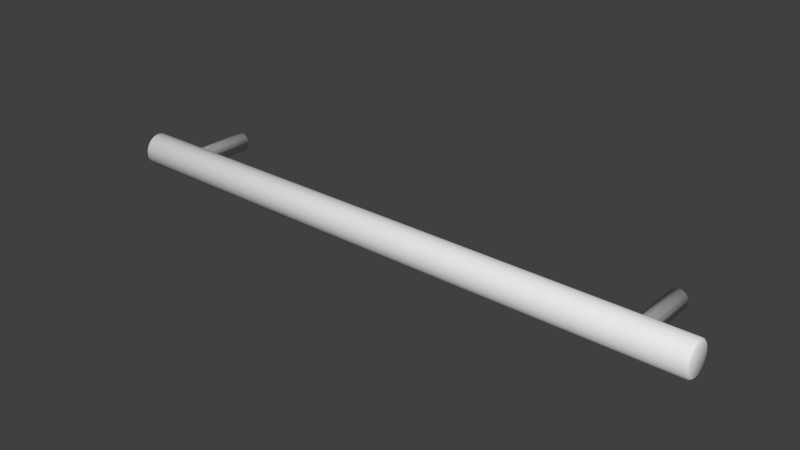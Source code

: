 # Source: Bar_Pull_1.blend  (saved by Blender 2.83.15; exported with 4.5.12 LTS)
import bpy
from mathutils import Matrix  # noqa: F401  (used for matrix-valued properties, if any)

bpy.ops.wm.read_factory_settings(use_empty=True)
scene = bpy.context.scene
scene.name = 'Scene'

# ---- collections
col_collection_1 = bpy.data.collections.new('Collection 1'); scene.collection.children.link(col_collection_1)

# ---- world
world_world = bpy.data.worlds.new('World'); scene.world = world_world
world_world.color = (0.05088, 0.05088, 0.05088)
world_world.use_sun_shadow = False
world_world.sun_shadow_jitter_overblur = 0.0
world_world.cycles.sampling_method = 'MANUAL'
world_world.cycles.sample_map_resolution = 256

# ---- meshes
me_cylinder_001 = bpy.data.meshes.new('Cylinder.001')
me_cylinder_001.from_pydata([(-0.1128, -0.02554, 0.00635), (0.1144, -0.02554, 0.00635), (0.1144, -0.02439, 0.006228), (-0.1128, -0.02439, 0.006228), (-0.1136, -0.02454, 0.005369), (-0.1136, -0.02554, 0.005474), (-0.1128, -0.0267, 0.006228), (0.1144, -0.0267, 0.006228), (0.115, -0.02554, 0.005684), (0.115, -0.02451, 0.005574), (0.1144, -0.02327, 0.005867), (-0.1128, -0.02327, 0.005867), (-0.1136, -0.02654, 0.005369), (-0.1136, -0.02358, 0.005058), (-0.1136, -0.0227, 0.004552), (-0.1136, -0.02192, 0.003871), (-0.1136, -0.02129, 0.003041), (-0.1136, -0.02082, 0.002095), (-0.1136, -0.02052, 0.001068), (-0.1136, -0.02043, -5.752e-09), (-0.1136, -0.02052, -0.001068), (-0.1136, -0.02082, -0.002095), (-0.1136, -0.02129, -0.003041), (-0.1136, -0.02192, -0.003871), (-0.1136, -0.0227, -0.004552), (-0.1136, -0.02358, -0.005058), (-0.1136, -0.02454, -0.005369), (-0.1136, -0.02554, -0.005474), (-0.1136, -0.02654, -0.005369), (-0.1136, -0.0275, -0.005058), (-0.1136, -0.02839, -0.004552), (-0.1136, -0.02916, -0.003871), (-0.1136, -0.0298, -0.003041), (-0.1136, -0.03027, -0.002095), (-0.1136, -0.03056, -0.001068), (-0.1136, -0.03066, -2.197e-09), (-0.1136, -0.03056, 0.001068), (-0.1136, -0.03027, 0.002095), (-0.1136, -0.0298, 0.003041), (-0.1136, -0.02916, 0.003871), (-0.1136, -0.02839, 0.004552), (-0.1136, -0.0275, 0.005058), (-0.1128, -0.02782, 0.005867), (0.1144, -0.02782, 0.005867), (0.115, -0.02658, 0.005574), (0.115, -0.02351, 0.005251), (0.115, -0.02758, 0.005251), (0.115, -0.0285, 0.004726), (0.115, -0.0293, 0.004019), (0.115, -0.02996, 0.003158), (0.115, -0.03045, 0.002175), (0.115, -0.03075, 0.001109), (0.115, -0.03086, 7.629e-09), (0.115, -0.03075, -0.001109), (0.115, -0.03045, -0.002175), (0.115, -0.02996, -0.003158), (0.115, -0.0293, -0.004019), (0.115, -0.0285, -0.004726), (0.115, -0.02758, -0.005251), (0.115, -0.02658, -0.005574), (0.115, -0.02554, -0.005684), (0.115, -0.02451, -0.005574), (0.115, -0.02351, -0.005251), (0.115, -0.02259, -0.004726), (0.115, -0.02179, -0.004019), (0.115, -0.02113, -0.003158), (0.115, -0.02063, -0.002175), (0.115, -0.02033, -0.001109), (0.115, -0.02023, 4.116e-09), (0.115, -0.02033, 0.001109), (0.115, -0.02063, 0.002175), (0.115, -0.02113, 0.003158), (0.115, -0.02179, 0.004019), (0.115, -0.02259, 0.004726), (0.1144, -0.02225, 0.00528), (-0.1128, -0.02225, 0.00528), (-0.1128, -0.02135, 0.00449), (-0.1128, -0.02061, 0.003528), (-0.1128, -0.02006, 0.00243), (-0.1128, -0.01972, 0.001239), (-0.1128, -0.01961, -5.706e-09), (-0.1128, -0.01972, -0.001239), (-0.1128, -0.02006, -0.00243), (-0.1128, -0.02061, -0.003528), (-0.1128, -0.02135, -0.00449), (-0.1128, -0.02225, -0.00528), (-0.1128, -0.02327, -0.005867), (-0.1128, -0.02439, -0.006228), (-0.1128, -0.02554, -0.00635), (-0.1128, -0.0267, -0.006228), (-0.1128, -0.02782, -0.005867), (-0.1128, -0.02884, -0.00528), (-0.1128, -0.02974, -0.00449), (-0.1128, -0.03048, -0.003528), (-0.1128, -0.03103, -0.00243), (-0.1128, -0.03137, -0.001239), (-0.1128, -0.03148, -2.214e-09), (-0.1128, -0.03137, 0.001239), (-0.1128, -0.03103, 0.00243), (-0.1128, -0.03048, 0.003528), (-0.1128, -0.02974, 0.00449), (-0.1128, -0.02884, 0.00528), (0.1144, -0.02884, 0.00528), (0.1144, -0.02974, 0.00449), (0.1144, -0.03048, 0.003528), (0.1144, -0.03103, 0.00243), (0.1144, -0.03137, 0.001239), (0.1144, -0.03148, 7.621e-09), (0.1144, -0.03137, -0.001239), (0.1144, -0.03103, -0.00243), (0.1144, -0.03048, -0.003528), (0.1144, -0.02974, -0.00449), (0.1144, -0.02884, -0.00528), (0.1144, -0.02782, -0.005867), (0.1144, -0.0267, -0.006228), (0.1144, -0.02554, -0.00635), (0.1144, -0.02439, -0.006228), (0.1144, -0.02327, -0.005867), (0.1144, -0.02225, -0.00528), (0.1144, -0.02135, -0.00449), (0.1144, -0.02061, -0.003528), (0.1144, -0.02006, -0.00243), (0.1144, -0.01972, -0.001239), (0.1144, -0.01961, 4.129e-09), (0.1144, -0.01972, 0.001239), (0.1144, -0.02006, 0.00243), (0.1144, -0.02061, 0.003528), (0.1144, -0.02135, 0.00449), (0.0966, -0.02061, 0.003528), (0.09623, -0.0207, 0.003648), (0.09554, -0.02075, 0.00372), (0.09485, -0.0207, 0.003648), (0.09448, -0.02061, 0.003528), (-0.09256, -0.02061, 0.003528), (-0.09294, -0.0207, 0.003648), (-0.09362, -0.02075, 0.00372), (-0.09431, -0.0207, 0.003648), (-0.09468, -0.02061, 0.003528), (-0.09497, -0.02056, 0.003436), (-0.09558, -0.02039, 0.003093), (-0.09611, -0.02016, 0.00263), (-0.09626, -0.02006, 0.00243), (-0.09654, -0.01996, 0.002066), (-0.09687, -0.01977, 0.001423), (-0.09692, -0.01972, 0.001239), (-0.09707, -0.01967, 0.0007256), (-0.09714, -0.01961, 2.289e-09), (-0.09714, -0.01961, -4.083e-09), (-0.09707, -0.01967, -0.0007256), (-0.09692, -0.01972, -0.001239), (-0.09687, -0.01977, -0.001423), (-0.09654, -0.01996, -0.002066), (-0.09626, -0.02006, -0.00243), (-0.09611, -0.02016, -0.00263), (-0.09558, -0.02039, -0.003093), (-0.09497, -0.02056, -0.003436), (-0.09468, -0.02061, -0.003528), (-0.09431, -0.0207, -0.003648), (-0.09362, -0.02075, -0.00372), (-0.09294, -0.0207, -0.003648), (-0.09256, -0.02061, -0.003528), (0.09448, -0.02061, -0.003528), (0.09485, -0.0207, -0.003648), (0.09554, -0.02075, -0.00372), (0.09623, -0.0207, -0.003648), (0.0966, -0.02061, -0.003528), (0.09818, -0.02006, -0.00243), (0.09688, -0.02056, -0.003436), (0.09749, -0.02039, -0.003093), (0.09803, -0.02016, -0.00263), (0.09884, -0.01972, -0.001239), (0.09846, -0.01996, -0.002066), (0.09879, -0.01977, -0.001423), (0.09905, -0.01961, 2.524e-09), (0.09899, -0.01967, -0.0007256), (0.09905, -0.01961, -1.022e-09), (0.09884, -0.01972, 0.001239), (0.09899, -0.01967, 0.0007256), (0.09818, -0.02006, 0.00243), (0.09879, -0.01977, 0.001423), (0.09846, -0.01996, 0.002066), (0.09803, -0.02016, 0.00263), (0.09749, -0.02039, 0.003093), (0.09688, -0.02056, 0.003436), (0.09419, -0.02056, 0.003436), (0.09359, -0.02039, 0.003093), (0.09305, -0.02016, 0.00263), (0.0929, -0.02006, 0.00243), (-0.09098, -0.02006, 0.00243), (-0.09114, -0.02016, 0.00263), (-0.09167, -0.02039, 0.003093), (-0.09228, -0.02056, 0.003436), (-0.09098, -0.02006, -0.00243), (0.0929, -0.02006, -0.00243), (0.09305, -0.02016, -0.00263), (0.09359, -0.02039, -0.003093), (0.09419, -0.02056, -0.003436), (-0.09228, -0.02056, -0.003436), (-0.09167, -0.02039, -0.003093), (-0.09114, -0.02016, -0.00263), (0.09262, -0.01996, 0.002066), (0.09229, -0.01977, 0.001423), (0.09224, -0.01972, 0.001239), (-0.09032, -0.01972, 0.001239), (-0.09038, -0.01977, 0.001423), (-0.0907, -0.01996, 0.002066), (-0.09032, -0.01972, -0.001239), (0.09224, -0.01972, -0.001239), (0.09229, -0.01977, -0.001423), (0.09262, -0.01996, -0.002066), (-0.0907, -0.01996, -0.002066), (-0.09038, -0.01977, -0.001423), (0.09209, -0.01967, 0.0007256), (0.09203, -0.01961, 2.157e-09), (-0.09011, -0.01961, -3.585e-09), (-0.09011, -0.01961, -1.022e-09), (-0.09018, -0.01967, 0.0007256), (0.09209, -0.01967, -0.0007256), (-0.09018, -0.01967, -0.0007256), (-0.09294, 0.0002702, 0.003648), (-0.09362, 0.0002702, 0.00372), (-0.09228, 0.0002702, 0.003436), (-0.09167, 0.0002702, 0.003093), (-0.09114, 0.0002702, 0.00263), (-0.0907, 0.0002702, 0.002066), (-0.09038, 0.0002702, 0.001423), (-0.09018, 0.0002702, 0.0007256), (-0.09011, 0.0002702, 2.738e-10), (-0.09018, 0.0002702, -0.0007256), (-0.09038, 0.0002702, -0.001423), (-0.0907, 0.0002702, -0.002066), (-0.09114, 0.0002702, -0.00263), (-0.09167, 0.0002702, -0.003093), (-0.09228, 0.0002702, -0.003436), (-0.09294, 0.0002702, -0.003648), (-0.09362, 0.0002702, -0.00372), (-0.09431, 0.0002702, -0.003648), (-0.09497, 0.0002702, -0.003436), (-0.09558, 0.0002702, -0.003093), (-0.09611, 0.0002702, -0.00263), (-0.09654, 0.0002702, -0.002066), (-0.09687, 0.0002702, -0.001423), (-0.09707, 0.0002702, -0.0007256), (-0.09714, 0.0002702, 3.585e-09), (-0.09707, 0.0002702, 0.0007256), (-0.09687, 0.0002702, 0.001423), (-0.09654, 0.0002702, 0.002066), (-0.09611, 0.0002702, 0.00263), (-0.09558, 0.0002702, 0.003093), (-0.09497, 0.0002702, 0.003436), (-0.09431, 0.0002702, 0.003648), (0.09623, 0.0002702, 0.003648), (0.09554, 0.0002702, 0.00372), (0.09688, 0.0002702, 0.003436), (0.09749, 0.0002702, 0.003093), (0.09803, 0.0002702, 0.00263), (0.09846, 0.0002702, 0.002066), (0.09879, 0.0002702, 0.001423), (0.09899, 0.0002702, 0.0007256), (0.09905, 0.0002702, 2.735e-10), (0.09899, 0.0002702, -0.0007256), (0.09879, 0.0002702, -0.001423), (0.09846, 0.0002702, -0.002066), (0.09803, 0.0002702, -0.00263), (0.09749, 0.0002702, -0.003093), (0.09688, 0.0002702, -0.003436), (0.09623, 0.0002702, -0.003648), (0.09554, 0.0002702, -0.00372), (0.09485, 0.0002702, -0.003648), (0.09419, 0.0002702, -0.003436), (0.09359, 0.0002702, -0.003093), (0.09305, 0.0002702, -0.00263), (0.09262, 0.0002702, -0.002066), (0.09229, 0.0002702, -0.001423), (0.09209, 0.0002702, -0.0007256), (0.09203, 0.0002702, 3.584e-09), (0.09209, 0.0002702, 0.0007256), (0.09229, 0.0002702, 0.001423), (0.09262, 0.0002702, 0.002066), (0.09305, 0.0002702, 0.00263), (0.09359, 0.0002702, 0.003093), (0.09419, 0.0002702, 0.003436), (0.09485, 0.0002702, 0.003648)], [], [(0, 1, 2, 3), (0, 3, 4, 5), (6, 7, 1, 0), (2, 1, 8, 9), (3, 2, 10, 11), (6, 0, 5, 12), (3, 11, 13, 4), (5, 4, 13, 14, 15, 16, 17, 18, 19, 20, 21, 22, 23, 24, 25, 26, 27, 28, 29, 30, 31, 32, 33, 34, 35, 36, 37, 38, 39, 40, 41, 12), (42, 43, 7, 6), (1, 7, 44, 8), (10, 2, 9, 45), (9, 8, 44, 46, 47, 48, 49, 50, 51, 52, 53, 54, 55, 56, 57, 58, 59, 60, 61, 62, 63, 64, 65, 66, 67, 68, 69, 70, 71, 72, 73, 45), (11, 10, 74, 75), (42, 6, 12, 41), (11, 75, 14, 13), (75, 76, 15, 14), (76, 77, 16, 15), (77, 78, 17, 16), (78, 79, 18, 17), (79, 80, 19, 18), (80, 81, 20, 19), (81, 82, 21, 20), (82, 83, 22, 21), (83, 84, 23, 22), (84, 85, 24, 23), (85, 86, 25, 24), (86, 87, 26, 25), (87, 88, 27, 26), (88, 89, 28, 27), (89, 90, 29, 28), (90, 91, 30, 29), (91, 92, 31, 30), (92, 93, 32, 31), (93, 94, 33, 32), (94, 95, 34, 33), (95, 96, 35, 34), (96, 97, 36, 35), (97, 98, 37, 36), (98, 99, 38, 37), (99, 100, 39, 38), (100, 101, 40, 39), (101, 42, 41, 40), (101, 102, 43, 42), (7, 43, 46, 44), (74, 10, 45, 73), (43, 102, 47, 46), (102, 103, 48, 47), (103, 104, 49, 48), (104, 105, 50, 49), (105, 106, 51, 50), (106, 107, 52, 51), (107, 108, 53, 52), (108, 109, 54, 53), (109, 110, 55, 54), (110, 111, 56, 55), (111, 112, 57, 56), (112, 113, 58, 57), (113, 114, 59, 58), (114, 115, 60, 59), (115, 116, 61, 60), (116, 117, 62, 61), (117, 118, 63, 62), (118, 119, 64, 63), (119, 120, 65, 64), (120, 121, 66, 65), (121, 122, 67, 66), (122, 123, 68, 67), (123, 124, 69, 68), (124, 125, 70, 69), (125, 126, 71, 70), (126, 127, 72, 71), (127, 74, 73, 72), (75, 74, 127, 76), (76, 127, 126, 128, 129, 130, 131, 132, 133, 134, 135, 136, 137, 77), (77, 137, 138, 139, 140, 141, 78), (78, 141, 142, 143, 144, 79), (79, 144, 145, 146, 147, 80), (80, 147, 148, 149, 81), (81, 149, 150, 151, 152, 82), (82, 152, 153, 154, 155, 156, 83), (83, 156, 157, 158, 159, 160, 161, 162, 163, 164, 165, 120, 119, 84), (84, 119, 118, 85), (85, 118, 117, 86), (86, 117, 116, 87), (87, 116, 115, 88), (88, 115, 114, 89), (89, 114, 113, 90), (90, 113, 112, 91), (91, 112, 111, 92), (92, 111, 110, 93), (93, 110, 109, 94), (94, 109, 108, 95), (95, 108, 107, 96), (96, 107, 106, 97), (97, 106, 105, 98), (98, 105, 104, 99), (99, 104, 103, 100), (100, 103, 102, 101), (166, 121, 120, 165, 167, 168, 169), (170, 122, 121, 166, 171, 172), (173, 123, 122, 170, 174, 175), (176, 124, 123, 173, 177), (178, 125, 124, 176, 179, 180), (128, 126, 125, 178, 181, 182, 183), (133, 132, 184, 185, 186, 187, 188, 189, 190, 191), (192, 193, 194, 195, 196, 161, 160, 197, 198, 199), (188, 187, 200, 201, 202, 203, 204, 205), (206, 207, 208, 209, 193, 192, 210, 211), (203, 202, 212, 213, 214, 215, 216), (214, 213, 217, 207, 206, 218), (134, 219, 220, 135), (219, 134, 133, 191, 221), (220, 219, 221, 222, 223, 224, 225, 226, 227, 228, 229, 230, 231, 232, 233, 234, 235, 236, 237, 238, 239, 240, 241, 242, 243, 244, 245, 246, 247, 248, 249, 250), (135, 220, 250, 136), (190, 222, 221, 191), (189, 223, 222, 190), (223, 189, 188, 205, 224), (204, 225, 224, 205), (225, 204, 203, 216, 226), (215, 227, 226, 216), (227, 215, 214, 218, 228), (228, 218, 206, 211, 229), (210, 230, 229, 211), (230, 210, 192, 199, 231), (198, 232, 231, 199), (197, 233, 232, 198), (233, 197, 160, 159, 234), (158, 235, 234, 159), (157, 236, 235, 158), (236, 157, 156, 155, 237), (154, 238, 237, 155), (153, 239, 238, 154), (239, 153, 152, 151, 240), (150, 241, 240, 151), (241, 150, 149, 148, 242), (242, 148, 147, 146, 243), (145, 244, 243, 146), (244, 145, 144, 143, 245), (142, 246, 245, 143), (246, 142, 141, 140, 247), (139, 248, 247, 140), (138, 249, 248, 139), (249, 138, 137, 136, 250), (129, 251, 252, 130), (251, 129, 128, 183, 253), (252, 251, 253, 254, 255, 256, 257, 258, 259, 260, 261, 262, 263, 264, 265, 266, 267, 268, 269, 270, 271, 272, 273, 274, 275, 276, 277, 278, 279, 280, 281, 282), (130, 252, 282, 131), (182, 254, 253, 183), (181, 255, 254, 182), (255, 181, 178, 180, 256), (179, 257, 256, 180), (257, 179, 176, 177, 258), (258, 177, 173, 175, 259), (174, 260, 259, 175), (260, 174, 170, 172, 261), (171, 262, 261, 172), (262, 171, 166, 169, 263), (168, 264, 263, 169), (167, 265, 264, 168), (265, 167, 165, 164, 266), (163, 267, 266, 164), (162, 268, 267, 163), (268, 162, 161, 196, 269), (195, 270, 269, 196), (194, 271, 270, 195), (271, 194, 193, 209, 272), (208, 273, 272, 209), (273, 208, 207, 217, 274), (213, 275, 274, 217), (212, 276, 275, 213), (276, 212, 202, 201, 277), (200, 278, 277, 201), (278, 200, 187, 186, 279), (185, 280, 279, 186), (184, 281, 280, 185), (281, 184, 132, 131, 282)])
me_cylinder_001.polygons.foreach_set('use_smooth', [True] * 176)
_uv = me_cylinder_001.uv_layers.new(name='UVMap')
_uv.uv.foreach_set('vector', [0.2971, 1.88, 0.2971, 0.0, 0.313, 0.0, 0.313, 1.88, 0.7086, 0.6766, 0.7242, 0.6797, 0.721, 0.6904, 0.7075, 0.6877, 0.2813, 1.88, 0.2813, 0.0, 0.2971, 0.0, 0.2971, 1.88, 0.531, 0.6766, 0.547, 0.6766, 0.5461, 0.685, 0.5319, 0.685, 0.313, 1.88, 0.313, 0.0, 0.3283, 1.52e-07, 0.3283, 1.88, 0.6927, 0.6766, 0.7086, 0.6766, 0.7075, 0.6877, 0.6938, 0.6877, 0.7242, 0.6797, 0.7389, 0.6858, 0.7337, 0.6956, 0.721, 0.6904, 0.7075, 0.6877, 0.721, 0.6904, 0.7337, 0.6956, 0.7451, 0.7033, 0.7548, 0.713, 0.7624, 0.7244, 0.7677, 0.7371, 0.7703, 0.7505, 0.7703, 0.7642, 0.7677, 0.7777, 0.7624, 0.7904, 0.7548, 0.8018, 0.7451, 0.8115, 0.7337, 0.8191, 0.721, 0.8244, 0.7075, 0.8271, 0.6938, 0.8271, 0.6803, 0.8244, 0.6677, 0.8191, 0.6562, 0.8115, 0.6465, 0.8018, 0.6389, 0.7904, 0.6337, 0.7777, 0.631, 0.7642, 0.631, 0.7505, 0.6337, 0.7371, 0.6389, 0.7244, 0.6465, 0.713, 0.6562, 0.7033, 0.6677, 0.6956, 0.6803, 0.6904, 0.6938, 0.6877, 0.2662, 1.88, 0.2662, 0.0, 0.2813, 0.0, 0.2813, 1.88, 0.547, 0.6766, 0.5626, 0.6797, 0.5601, 0.6878, 0.5461, 0.685, 0.5154, 0.6797, 0.531, 0.6766, 0.5319, 0.685, 0.5179, 0.6878, 0.5319, 0.685, 0.5461, 0.685, 0.5601, 0.6878, 0.5733, 0.6933, 0.5851, 0.7012, 0.5952, 0.7113, 0.6031, 0.7231, 0.6086, 0.7363, 0.6114, 0.7503, 0.6114, 0.7645, 0.6086, 0.7785, 0.6031, 0.7916, 0.5952, 0.8035, 0.5851, 0.8136, 0.5733, 0.8215, 0.5601, 0.8269, 0.5461, 0.8297, 0.5319, 0.8297, 0.5179, 0.8269, 0.5047, 0.8215, 0.4929, 0.8136, 0.4828, 0.8035, 0.4749, 0.7916, 0.4694, 0.7785, 0.4667, 0.7645, 0.4667, 0.7503, 0.4694, 0.7363, 0.4749, 0.7231, 0.4828, 0.7113, 0.4929, 0.7012, 0.5047, 0.6933, 0.5179, 0.6878, 0.3283, 1.88, 0.3283, 1.52e-07, 0.3426, 1.52e-07, 0.3426, 1.88, 0.6771, 0.6797, 0.6927, 0.6766, 0.6938, 0.6877, 0.6803, 0.6904, 0.7389, 0.6858, 0.7522, 0.6946, 0.7451, 0.7033, 0.7337, 0.6956, 0.7522, 0.6946, 0.7634, 0.7059, 0.7548, 0.713, 0.7451, 0.7033, 0.7634, 0.7059, 0.7723, 0.7191, 0.7624, 0.7244, 0.7548, 0.713, 0.7723, 0.7191, 0.7784, 0.7338, 0.7677, 0.7371, 0.7624, 0.7244, 0.7784, 0.7338, 0.7815, 0.7494, 0.7703, 0.7505, 0.7677, 0.7371, 0.7815, 0.7494, 0.7815, 0.7653, 0.7703, 0.7642, 0.7703, 0.7505, 0.7815, 0.7653, 0.7784, 0.781, 0.7677, 0.7777, 0.7703, 0.7642, 0.7784, 0.781, 0.7723, 0.7957, 0.7624, 0.7904, 0.7677, 0.7777, 0.7723, 0.7957, 0.7634, 0.8089, 0.7548, 0.8018, 0.7624, 0.7904, 0.7634, 0.8089, 0.7522, 0.8202, 0.7451, 0.8115, 0.7548, 0.8018, 0.7522, 0.8202, 0.7389, 0.829, 0.7337, 0.8191, 0.7451, 0.8115, 0.7389, 0.829, 0.7242, 0.8351, 0.721, 0.8244, 0.7337, 0.8191, 0.7242, 0.8351, 0.7086, 0.8382, 0.7075, 0.8271, 0.721, 0.8244, 0.7086, 0.8382, 0.6927, 0.8382, 0.6938, 0.8271, 0.7075, 0.8271, 0.6927, 0.8382, 0.6771, 0.8351, 0.6803, 0.8244, 0.6938, 0.8271, 0.6771, 0.8351, 0.6624, 0.829, 0.6677, 0.8191, 0.6803, 0.8244, 0.6624, 0.829, 0.6491, 0.8202, 0.6562, 0.8115, 0.6677, 0.8191, 0.6491, 0.8202, 0.6379, 0.8089, 0.6465, 0.8018, 0.6562, 0.8115, 0.6379, 0.8089, 0.629, 0.7957, 0.6389, 0.7904, 0.6465, 0.8018, 0.629, 0.7957, 0.6229, 0.781, 0.6337, 0.7777, 0.6389, 0.7904, 0.6229, 0.781, 0.6198, 0.7653, 0.631, 0.7642, 0.6337, 0.7777, 0.6198, 0.7653, 0.6198, 0.7494, 0.631, 0.7505, 0.631, 0.7642, 0.6198, 0.7494, 0.6229, 0.7338, 0.6337, 0.7371, 0.631, 0.7505, 0.6229, 0.7338, 0.629, 0.7191, 0.6389, 0.7244, 0.6337, 0.7371, 0.629, 0.7191, 0.6379, 0.7059, 0.6465, 0.713, 0.6389, 0.7244, 0.6379, 0.7059, 0.6491, 0.6946, 0.6562, 0.7033, 0.6465, 0.713, 0.6491, 0.6946, 0.6624, 0.6858, 0.6677, 0.6956, 0.6562, 0.7033, 0.6624, 0.6858, 0.6771, 0.6797, 0.6803, 0.6904, 0.6677, 0.6956, 0.2524, 1.88, 0.2524, 0.0, 0.2662, 0.0, 0.2662, 1.88, 0.5626, 0.6797, 0.5773, 0.6858, 0.5733, 0.6933, 0.5601, 0.6878, 0.5007, 0.6858, 0.5154, 0.6797, 0.5179, 0.6878, 0.5047, 0.6933, 0.5773, 0.6858, 0.5905, 0.6946, 0.5851, 0.7012, 0.5733, 0.6933, 0.5905, 0.6946, 0.6018, 0.7059, 0.5952, 0.7113, 0.5851, 0.7012, 0.6018, 0.7059, 0.6106, 0.7191, 0.6031, 0.7231, 0.5952, 0.7113, 0.6106, 0.7191, 0.6167, 0.7338, 0.6086, 0.7363, 0.6031, 0.7231, 0.6167, 0.7338, 0.6198, 0.7494, 0.6114, 0.7503, 0.6086, 0.7363, 0.6198, 0.7494, 0.6198, 0.7653, 0.6114, 0.7645, 0.6114, 0.7503, 0.6198, 0.7653, 0.6167, 0.781, 0.6086, 0.7785, 0.6114, 0.7645, 0.6167, 0.781, 0.6106, 0.7957, 0.6031, 0.7916, 0.6086, 0.7785, 0.6106, 0.7957, 0.6018, 0.8089, 0.5952, 0.8035, 0.6031, 0.7916, 0.6018, 0.8089, 0.5905, 0.8202, 0.5851, 0.8136, 0.5952, 0.8035, 0.5905, 0.8202, 0.5773, 0.829, 0.5733, 0.8215, 0.5851, 0.8136, 0.5773, 0.829, 0.5626, 0.8351, 0.5601, 0.8269, 0.5733, 0.8215, 0.5626, 0.8351, 0.547, 0.8382, 0.5461, 0.8297, 0.5601, 0.8269, 0.547, 0.8382, 0.531, 0.8382, 0.5319, 0.8297, 0.5461, 0.8297, 0.531, 0.8382, 0.5154, 0.8351, 0.5179, 0.8269, 0.5319, 0.8297, 0.5154, 0.8351, 0.5007, 0.829, 0.5047, 0.8215, 0.5179, 0.8269, 0.5007, 0.829, 0.4875, 0.8202, 0.4929, 0.8136, 0.5047, 0.8215, 0.4875, 0.8202, 0.4762, 0.8089, 0.4828, 0.8035, 0.4929, 0.8136, 0.4762, 0.8089, 0.4674, 0.7957, 0.4749, 0.7916, 0.4828, 0.8035, 0.4674, 0.7957, 0.4613, 0.781, 0.4694, 0.7785, 0.4749, 0.7916, 0.4613, 0.781, 0.4582, 0.7653, 0.4667, 0.7645, 0.4694, 0.7785, 0.4582, 0.7653, 0.4582, 0.7494, 0.4667, 0.7503, 0.4667, 0.7645, 0.4582, 0.7494, 0.4613, 0.7338, 0.4694, 0.7363, 0.4667, 0.7503, 0.4613, 0.7338, 0.4674, 0.7191, 0.4749, 0.7231, 0.4694, 0.7363, 0.4674, 0.7191, 0.4762, 0.7059, 0.4828, 0.7113, 0.4749, 0.7231, 0.4762, 0.7059, 0.4875, 0.6946, 0.4929, 0.7012, 0.4828, 0.7113, 0.4875, 0.6946, 0.5007, 0.6858, 0.5047, 0.6933, 0.4929, 0.7012, 0.3426, 1.88, 0.3426, 1.52e-07, 0.3552, 1.52e-07, 0.3552, 1.88, 0.1255, 3.801e-08, 0.1255, 1.88, 0.1139, 1.88, 0.1139, 1.54, 0.1154, 1.535, 0.1162, 1.525, 0.1154, 1.516, 0.1139, 1.511, 0.1139, 0.3721, 0.1154, 0.367, 0.1162, 0.3577, 0.1154, 0.3484, 0.1139, 0.3434, 0.1139, 1.203e-07, 0.1139, 3.801e-08, 0.1139, 0.3434, 0.1128, 0.3395, 0.1086, 0.3313, 0.1029, 0.3241, 0.1004, 0.322, 0.1004, 1.203e-07, 0.1004, 3.801e-08, 0.1004, 0.322, 0.0959, 0.3182, 0.08787, 0.3138, 0.08557, 0.3131, 0.08557, 8.233e-08, 0.08557, 0.0, 0.08557, 0.3131, 0.07906, 0.3111, 0.06987, 0.3102, 0.06987, 0.3102, 0.06987, 8.233e-08, 0.06987, 0.0, 0.06987, 0.3102, 0.06055, 0.3111, 0.05395, 0.3131, 0.05395, 8.233e-08, 0.05395, 0.0, 0.05395, 0.3131, 0.05155, 0.3138, 0.04317, 0.3182, 0.03843, 0.322, 0.03843, 8.233e-08, 0.03843, 0.0, 0.03843, 0.322, 0.03579, 0.3241, 0.02967, 0.3313, 0.02512, 0.3395, 0.02391, 0.3434, 0.02391, 8.233e-08, 0.02391, 0.0, 0.02391, 0.3434, 0.02229, 0.3484, 0.02132, 0.3577, 0.02229, 0.367, 0.02391, 0.3721, 0.02391, 1.511, 0.02229, 1.516, 0.02132, 1.525, 0.02229, 1.535, 0.02391, 1.54, 0.02391, 1.88, 0.01093, 1.88, 0.01093, 8.233e-08, 0.01093, 0.0, 0.01093, 1.88, 0.0, 1.88, 2.376e-07, 1.203e-07, 0.2404, 0.0, 0.2404, 1.88, 0.228, 1.88, 0.228, 8.233e-08, 0.228, 0.0, 0.228, 1.88, 0.2138, 1.88, 0.2138, 8.233e-08, 0.2138, 0.0, 0.2138, 1.88, 0.1986, 1.88, 0.1986, 8.233e-08, 0.1986, 0.0, 0.1986, 1.88, 0.1827, 1.88, 0.1827, 8.233e-08, 0.1827, 0.0, 0.1827, 1.88, 0.1669, 1.88, 0.1669, 8.233e-08, 0.1669, 0.0, 0.1669, 1.88, 0.1517, 1.88, 0.1517, 8.233e-08, 0.1517, 0.0, 0.1517, 1.88, 0.1377, 1.88, 0.1377, 9.204e-08, 0.1377, 0.0, 0.1377, 1.88, 0.1255, 1.88, 0.1255, 8.233e-08, 0.4582, 0.0, 0.4582, 1.88, 0.4447, 1.88, 0.4447, 8.233e-08, 0.4447, 0.0, 0.4447, 1.88, 0.4298, 1.88, 0.4298, 8.233e-08, 0.4298, 0.0, 0.4298, 1.88, 0.4141, 1.88, 0.4141, 8.233e-08, 0.4141, 0.0, 0.4141, 1.88, 0.3982, 1.88, 0.3982, 8.233e-08, 0.3982, 0.0, 0.3982, 1.88, 0.3827, 1.88, 0.3827, 8.233e-08, 0.3827, 0.0, 0.3827, 1.88, 0.3682, 1.88, 0.3682, 8.233e-08, 0.3682, 0.0, 0.3682, 1.88, 0.3552, 1.88, 0.3552, 9.204e-08, 0.2404, 1.88, 0.2404, 0.0, 0.2524, 0.0, 0.2524, 1.88, 0.03843, 1.561, 0.03843, 1.88, 0.02391, 1.88, 0.02391, 1.54, 0.02512, 1.544, 0.02967, 1.552, 0.03579, 1.559, 0.05395, 1.57, 0.05395, 1.88, 0.03843, 1.88, 0.03843, 1.561, 0.04317, 1.565, 0.05155, 1.569, 0.06987, 1.573, 0.06987, 1.88, 0.05395, 1.88, 0.05395, 1.57, 0.06055, 1.572, 0.06987, 1.573, 0.08557, 1.57, 0.08557, 1.88, 0.06987, 1.88, 0.06987, 1.573, 0.07906, 1.572, 0.1004, 1.561, 0.1004, 1.88, 0.08557, 1.88, 0.08557, 1.57, 0.08787, 1.569, 0.0959, 1.565, 0.1139, 1.54, 0.1139, 1.88, 0.1004, 1.88, 0.1004, 1.561, 0.1029, 1.559, 0.1086, 1.552, 0.1128, 1.544, 0.1139, 0.3721, 0.1139, 1.511, 0.1128, 1.507, 0.1086, 1.499, 0.1029, 1.492, 0.1004, 1.49, 0.1004, 0.3935, 0.1029, 0.3914, 0.1086, 0.3842, 0.1128, 0.3759, 0.03843, 0.3935, 0.03843, 1.49, 0.03579, 1.492, 0.02967, 1.499, 0.02512, 1.507, 0.02391, 1.511, 0.02391, 0.3721, 0.02512, 0.3759, 0.02967, 0.3842, 0.03579, 0.3914, 0.1004, 0.3935, 0.1004, 1.49, 0.0959, 1.486, 0.08787, 1.482, 0.08557, 1.481, 0.08557, 0.4024, 0.08787, 0.4017, 0.0959, 0.3973, 0.05395, 0.4024, 0.05395, 1.481, 0.05155, 1.482, 0.04317, 1.486, 0.03843, 1.49, 0.03843, 0.3935, 0.04317, 0.3973, 0.05155, 0.4017, 0.08557, 0.4024, 0.08557, 1.481, 0.07906, 1.479, 0.06987, 1.478, 0.06987, 0.4053, 0.06987, 0.4053, 0.07906, 0.4044, 0.06987, 0.4053, 0.06987, 1.478, 0.06055, 1.479, 0.05395, 1.481, 0.05395, 0.4024, 0.06055, 0.4044, 0.5498, 0.5073, 0.5498, 0.0003805, 0.5591, 0.0004072, 0.5591, 0.5083, 0.5498, 0.0003805, 0.5498, 0.5073, 0.5447, 0.5055, 0.5409, 0.5046, 0.5409, 0.0003014, 0.8759, 0.7285, 0.8741, 0.7377, 0.8706, 0.7463, 0.8654, 0.7541, 0.8588, 0.7607, 0.8511, 0.7658, 0.8425, 0.7694, 0.8334, 0.7712, 0.8241, 0.7712, 0.8149, 0.7694, 0.8063, 0.7659, 0.7986, 0.7607, 0.792, 0.7541, 0.7869, 0.7463, 0.7833, 0.7377, 0.7815, 0.7286, 0.7815, 0.7193, 0.7833, 0.7101, 0.7869, 0.7015, 0.792, 0.6937, 0.7986, 0.6871, 0.8063, 0.682, 0.8149, 0.6784, 0.8241, 0.6766, 0.8334, 0.6766, 0.8425, 0.6784, 0.8511, 0.6819, 0.8588, 0.6871, 0.8654, 0.6937, 0.8706, 0.7015, 0.8741, 0.7101, 0.8759, 0.7192, 0.5591, 0.5083, 0.5591, 0.0004072, 0.5684, 0.0003805, 0.5684, 0.5073, 0.5327, 0.5013, 0.5327, 0.0001729, 0.5409, 0.0003014, 0.5409, 0.5046, 0.5255, 0.4967, 0.5255, 9.206e-09, 0.5327, 0.0001729, 0.5327, 0.5013, 0.66, 0.5418, 0.66, 0.04487, 0.6626, 0.04675, 0.6672, 0.04869, 0.6672, 0.5418, 0.6754, 0.05212, 0.6754, 0.5418, 0.6672, 0.5418, 0.6672, 0.04869, 0.6754, 0.5418, 0.6754, 0.05212, 0.6778, 0.0531, 0.6844, 0.05399, 0.6844, 0.5418, 0.6937, 0.05525, 0.6937, 0.5418, 0.6844, 0.5418, 0.6844, 0.05399, 0.6937, 0.5418, 0.6937, 0.05525, 0.6937, 0.05525, 0.7029, 0.05399, 0.7029, 0.5418, 0.7029, 0.5418, 0.7029, 0.05399, 0.7095, 0.0531, 0.7119, 0.05212, 0.7119, 0.5418, 0.7201, 0.04869, 0.7201, 0.5418, 0.7119, 0.5418, 0.7119, 0.05212, 0.7201, 0.5418, 0.7201, 0.04869, 0.7247, 0.04675, 0.7273, 0.04487, 0.7273, 0.5418, 0.8546, 0.4941, 0.8546, 0.001482, 0.8619, 0.002576, 0.8619, 0.491, 0.8464, 0.4965, 0.8464, 0.0006696, 0.8546, 0.001482, 0.8546, 0.4941, 0.8464, 0.0006696, 0.8464, 0.4965, 0.8426, 0.4971, 0.8375, 0.4985, 0.8375, 0.000169, 0.8282, 0.4994, 0.8282, 0.0, 0.8375, 0.000169, 0.8375, 0.4985, 0.8189, 0.4985, 0.8189, 0.000169, 0.8282, 0.0, 0.8282, 0.4994, 0.8189, 0.000169, 0.8189, 0.4985, 0.8139, 0.4971, 0.81, 0.4965, 0.81, 0.0006696, 0.8018, 0.4941, 0.8018, 0.001482, 0.81, 0.0006696, 0.81, 0.4965, 0.7946, 0.491, 0.7946, 0.002576, 0.8018, 0.001482, 0.8018, 0.4941, 0.4582, 0.6093, 0.9551, 0.6093, 0.9533, 0.6118, 0.9513, 0.6165, 0.4582, 0.6165, 0.9479, 0.6247, 0.4582, 0.6247, 0.4582, 0.6165, 0.9513, 0.6165, 0.4582, 0.6247, 0.9479, 0.6247, 0.9469, 0.6271, 0.946, 0.6336, 0.4582, 0.6336, 0.4582, 0.6336, 0.946, 0.6336, 0.9448, 0.6429, 0.9448, 0.6429, 0.4582, 0.6429, 0.946, 0.6522, 0.4582, 0.6522, 0.4582, 0.6429, 0.9448, 0.6429, 0.4582, 0.6522, 0.946, 0.6522, 0.9469, 0.6588, 0.9479, 0.6611, 0.4582, 0.6611, 0.9513, 0.6693, 0.4582, 0.6693, 0.4582, 0.6611, 0.9479, 0.6611, 0.4582, 0.6693, 0.9513, 0.6693, 0.9533, 0.674, 0.9551, 0.6766, 0.4582, 0.6766, 0.5855, 0.5013, 0.5855, 0.0001729, 0.5927, 0.0, 0.5927, 0.4967, 0.5773, 0.5046, 0.5773, 0.0003014, 0.5855, 0.0001729, 0.5855, 0.5013, 0.5773, 0.0003014, 0.5773, 0.5046, 0.5734, 0.5055, 0.5684, 0.5073, 0.5684, 0.0003805, 0.5011, 0.03471, 0.5011, 0.5416, 0.4918, 0.5416, 0.4918, 0.03365, 0.5011, 0.5416, 0.5011, 0.03471, 0.5062, 0.03649, 0.51, 0.03738, 0.51, 0.5417, 0.5254, 0.8902, 0.5254, 0.8809, 0.5272, 0.8717, 0.5307, 0.8631, 0.5359, 0.8554, 0.5425, 0.8488, 0.5502, 0.8436, 0.5588, 0.84, 0.5679, 0.8382, 0.5773, 0.8382, 0.5864, 0.84, 0.595, 0.8436, 0.6027, 0.8488, 0.6093, 0.8554, 0.6145, 0.8631, 0.618, 0.8718, 0.6198, 0.8809, 0.6198, 0.8902, 0.618, 0.8994, 0.6145, 0.908, 0.6093, 0.9157, 0.6027, 0.9223, 0.595, 0.9275, 0.5864, 0.9311, 0.5773, 0.9329, 0.5679, 0.9329, 0.5588, 0.9311, 0.5502, 0.9275, 0.5425, 0.9223, 0.5359, 0.9157, 0.5307, 0.908, 0.5272, 0.8993, 0.4918, 0.03365, 0.4918, 0.5416, 0.4825, 0.5416, 0.4825, 0.03471, 0.5182, 0.04074, 0.5182, 0.5418, 0.51, 0.5417, 0.51, 0.03738, 0.5255, 0.04526, 0.5255, 0.542, 0.5182, 0.5418, 0.5182, 0.04074, 0.5927, 0.5418, 0.5927, 0.04487, 0.5953, 0.04675, 0.5999, 0.04869, 0.5999, 0.5418, 0.6082, 0.05212, 0.6082, 0.5418, 0.5999, 0.5418, 0.5999, 0.04869, 0.6082, 0.5418, 0.6082, 0.05212, 0.6105, 0.0531, 0.6171, 0.05399, 0.6171, 0.5418, 0.6171, 0.5418, 0.6171, 0.05399, 0.6264, 0.05525, 0.6264, 0.05525, 0.6264, 0.5418, 0.6357, 0.05399, 0.6357, 0.5418, 0.6264, 0.5418, 0.6264, 0.05525, 0.6357, 0.5418, 0.6357, 0.05399, 0.6422, 0.0531, 0.6446, 0.05212, 0.6446, 0.5418, 0.6528, 0.04869, 0.6528, 0.5418, 0.6446, 0.5418, 0.6446, 0.05212, 0.6528, 0.5418, 0.6528, 0.04869, 0.6575, 0.04675, 0.66, 0.04487, 0.66, 0.5418, 0.7874, 0.4941, 0.7874, 0.001482, 0.7946, 0.002576, 0.7946, 0.491, 0.7791, 0.4965, 0.7791, 0.0006696, 0.7874, 0.001482, 0.7874, 0.4941, 0.7791, 0.0006696, 0.7791, 0.4965, 0.7753, 0.4971, 0.7702, 0.4985, 0.7702, 0.000169, 0.7609, 0.4994, 0.7609, 0.0, 0.7702, 0.000169, 0.7702, 0.4985, 0.7517, 0.4985, 0.7517, 0.000169, 0.7609, 0.0, 0.7609, 0.4994, 0.7517, 0.000169, 0.7517, 0.4985, 0.7466, 0.4971, 0.7427, 0.4965, 0.7427, 0.0006696, 0.7345, 0.4941, 0.7345, 0.001482, 0.7427, 0.0006696, 0.7427, 0.4965, 0.7273, 0.491, 0.7273, 0.002576, 0.7345, 0.001482, 0.7345, 0.4941, 0.4582, 0.542, 0.9551, 0.542, 0.9533, 0.5446, 0.9513, 0.5492, 0.4582, 0.5492, 0.9479, 0.5574, 0.4582, 0.5574, 0.4582, 0.5492, 0.9513, 0.5492, 0.4582, 0.5574, 0.9479, 0.5574, 0.9469, 0.5598, 0.946, 0.5664, 0.4582, 0.5664, 0.9448, 0.5756, 0.4582, 0.5756, 0.4582, 0.5664, 0.946, 0.5664, 0.946, 0.5849, 0.4582, 0.5849, 0.4582, 0.5756, 0.9448, 0.5756, 0.4582, 0.5849, 0.946, 0.5849, 0.9469, 0.5915, 0.9479, 0.5938, 0.4582, 0.5938, 0.9513, 0.6021, 0.4582, 0.6021, 0.4582, 0.5938, 0.9479, 0.5938, 0.4582, 0.6021, 0.9513, 0.6021, 0.9533, 0.6067, 0.9551, 0.6093, 0.4582, 0.6093, 0.4654, 0.04074, 0.4654, 0.5418, 0.4582, 0.542, 0.4582, 0.04526, 0.4736, 0.03738, 0.4736, 0.5417, 0.4654, 0.5418, 0.4654, 0.04074, 0.4736, 0.5417, 0.4736, 0.03738, 0.4775, 0.03649, 0.4825, 0.03471, 0.4825, 0.5416])
me_cylinder_001.materials.append(None)
me_cylinder_001.use_remesh_preserve_volume = False
me_cylinder_001.use_remesh_preserve_attributes = False
me_cylinder_001.use_mirror_vertex_groups = False
me_cylinder_001.update()

# ---- objects
ob_bar_pull_1 = bpy.data.objects.new('Bar Pull 1', me_cylinder_001)

# ---- transforms, parenting, visibility, modifiers, constraints
ob_bar_pull_1.location = (0.0, 0.0, 0.0)
ob_bar_pull_1.lineart.crease_threshold = 0.0

# ---- collection membership
col_collection_1.objects.link(ob_bar_pull_1)

# ---- scene / render settings (as saved in the file)
scene.frame_start = 1; scene.frame_end = 250; scene.frame_set(1)
scene.render.engine = 'CYCLES'
scene.render.resolution_percentage = 50
scene.render.dither_intensity = 0.0
scene.cycles.use_denoising = False
scene.cycles.samples = 10
scene.cycles.sampling_pattern = 'TABULATED_SOBOL'
scene.cycles.light_sampling_threshold = 0.0
scene.cycles.use_adaptive_sampling = False
scene.cycles.use_light_tree = False
scene.cycles.caustics_reflective = False
scene.cycles.caustics_refractive = False
scene.cycles.blur_glossy = 0.0
scene.cycles.max_bounces = 6
scene.cycles.pixel_filter_type = 'GAUSSIAN'
scene.cycles.sample_clamp_direct = 1.0
scene.cycles.sample_clamp_indirect = 1.0
scene.view_settings.view_transform = 'Standard'
bpy.context.view_layer.update()

# ---- added for rendering (the .blend has no active camera and no usable light): camera, sun
cam_auto = bpy.data.cameras.new('AutoCamera')
cam_auto.lens = 50.0
cam_auto.sensor_width = 36.0
cam_auto.clip_end = 1000.0
ob_auto_camera = bpy.data.objects.new('AutoCamera', cam_auto)
scene.collection.objects.link(ob_auto_camera)
ob_auto_camera.location = (0.214584, -0.272236, 0.171088)
ob_auto_camera.rotation_euler = (1.09748, -7.21219e-08, 0.694738)
scene.camera = ob_auto_camera
light_auto_sun = bpy.data.lights.new('AutoSun', 'SUN')
light_auto_sun.energy = 3.0
light_auto_sun.angle = 0.0523599
ob_auto_sun = bpy.data.objects.new('AutoSun', light_auto_sun)
scene.collection.objects.link(ob_auto_sun)
ob_auto_sun.rotation_euler = (0.872665, 0.174533, 0.523599)
bpy.context.view_layer.update()
